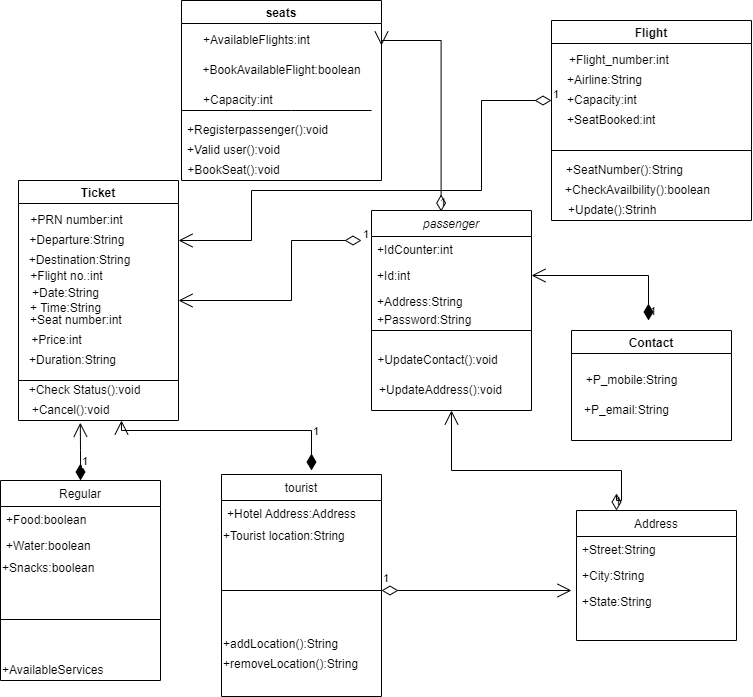

The diagram above was exported from draw.io. Its source (the exported page's mxGraphModel, read from the mxfile embedded in the PNG):
<mxGraphModel dx="1038" dy="579" grid="1" gridSize="10" guides="1" tooltips="1" connect="1" arrows="1" fold="1" page="1" pageScale="1" pageWidth="827" pageHeight="1169" math="0" shadow="0">
  <root>
    <mxCell id="WIyWlLk6GJQsqaUBKTNV-0" />
    <mxCell id="WIyWlLk6GJQsqaUBKTNV-1" parent="WIyWlLk6GJQsqaUBKTNV-0" />
    <mxCell id="zkfFHV4jXpPFQw0GAbJ--0" value="passenger" style="swimlane;fontStyle=2;align=center;verticalAlign=top;childLayout=stackLayout;horizontal=1;startSize=26;horizontalStack=0;resizeParent=1;resizeLast=0;collapsible=1;marginBottom=0;rounded=0;shadow=0;strokeWidth=1;" parent="WIyWlLk6GJQsqaUBKTNV-1" vertex="1">
      <mxGeometry x="390" y="210" width="160" height="200" as="geometry">
        <mxRectangle x="230" y="140" width="160" height="26" as="alternateBounds" />
      </mxGeometry>
    </mxCell>
    <mxCell id="zkfFHV4jXpPFQw0GAbJ--1" value="+IdCounter:int" style="text;align=left;verticalAlign=top;spacingLeft=4;spacingRight=4;overflow=hidden;rotatable=0;points=[[0,0.5],[1,0.5]];portConstraint=eastwest;" parent="zkfFHV4jXpPFQw0GAbJ--0" vertex="1">
      <mxGeometry y="26" width="160" height="26" as="geometry" />
    </mxCell>
    <mxCell id="zkfFHV4jXpPFQw0GAbJ--2" value="+Id:int" style="text;align=left;verticalAlign=top;spacingLeft=4;spacingRight=4;overflow=hidden;rotatable=0;points=[[0,0.5],[1,0.5]];portConstraint=eastwest;rounded=0;shadow=0;html=0;" parent="zkfFHV4jXpPFQw0GAbJ--0" vertex="1">
      <mxGeometry y="52" width="160" height="26" as="geometry" />
    </mxCell>
    <mxCell id="zkfFHV4jXpPFQw0GAbJ--3" value="+Address:String" style="text;align=left;verticalAlign=top;spacingLeft=4;spacingRight=4;overflow=hidden;rotatable=0;points=[[0,0.5],[1,0.5]];portConstraint=eastwest;rounded=0;shadow=0;html=0;" parent="zkfFHV4jXpPFQw0GAbJ--0" vertex="1">
      <mxGeometry y="78" width="160" height="34" as="geometry" />
    </mxCell>
    <mxCell id="zkfFHV4jXpPFQw0GAbJ--6" value="Regular" style="swimlane;fontStyle=0;align=center;verticalAlign=top;childLayout=stackLayout;horizontal=1;startSize=26;horizontalStack=0;resizeParent=1;resizeLast=0;collapsible=1;marginBottom=0;rounded=0;shadow=0;strokeWidth=1;" parent="WIyWlLk6GJQsqaUBKTNV-1" vertex="1">
      <mxGeometry x="19" y="480" width="160" height="200" as="geometry">
        <mxRectangle x="130" y="380" width="160" height="26" as="alternateBounds" />
      </mxGeometry>
    </mxCell>
    <mxCell id="zkfFHV4jXpPFQw0GAbJ--7" value="+Food:boolean" style="text;align=left;verticalAlign=top;spacingLeft=4;spacingRight=4;overflow=hidden;rotatable=0;points=[[0,0.5],[1,0.5]];portConstraint=eastwest;" parent="zkfFHV4jXpPFQw0GAbJ--6" vertex="1">
      <mxGeometry y="26" width="160" height="26" as="geometry" />
    </mxCell>
    <mxCell id="zkfFHV4jXpPFQw0GAbJ--8" value="+Water:boolean" style="text;align=left;verticalAlign=top;spacingLeft=4;spacingRight=4;overflow=hidden;rotatable=0;points=[[0,0.5],[1,0.5]];portConstraint=eastwest;rounded=0;shadow=0;html=0;" parent="zkfFHV4jXpPFQw0GAbJ--6" vertex="1">
      <mxGeometry y="52" width="160" height="26" as="geometry" />
    </mxCell>
    <mxCell id="l_eC4VizvRfahcIZO73N-19" value="+Snacks:boolean" style="text;html=1;align=left;verticalAlign=middle;resizable=0;points=[];autosize=1;strokeColor=none;fillColor=none;" parent="zkfFHV4jXpPFQw0GAbJ--6" vertex="1">
      <mxGeometry y="78" width="160" height="20" as="geometry" />
    </mxCell>
    <mxCell id="zkfFHV4jXpPFQw0GAbJ--9" value="" style="line;html=1;strokeWidth=1;align=left;verticalAlign=middle;spacingTop=-1;spacingLeft=3;spacingRight=3;rotatable=0;labelPosition=right;points=[];portConstraint=eastwest;" parent="zkfFHV4jXpPFQw0GAbJ--6" vertex="1">
      <mxGeometry y="98" width="160" height="82" as="geometry" />
    </mxCell>
    <mxCell id="QmUWu5BcLNaZU-uge1GQ-22" value="+AvailableServices" style="text;html=1;align=left;verticalAlign=middle;resizable=0;points=[];autosize=1;strokeColor=none;fillColor=none;" parent="zkfFHV4jXpPFQw0GAbJ--6" vertex="1">
      <mxGeometry y="180" width="160" height="20" as="geometry" />
    </mxCell>
    <mxCell id="zkfFHV4jXpPFQw0GAbJ--13" value="tourist" style="swimlane;fontStyle=0;align=center;verticalAlign=top;childLayout=stackLayout;horizontal=1;startSize=26;horizontalStack=0;resizeParent=1;resizeLast=0;collapsible=1;marginBottom=0;rounded=0;shadow=0;strokeWidth=1;" parent="WIyWlLk6GJQsqaUBKTNV-1" vertex="1">
      <mxGeometry x="240" y="474" width="160" height="222" as="geometry">
        <mxRectangle x="340" y="380" width="170" height="26" as="alternateBounds" />
      </mxGeometry>
    </mxCell>
    <mxCell id="zkfFHV4jXpPFQw0GAbJ--14" value="+Hotel Address:Address&#10;" style="text;align=left;verticalAlign=top;spacingLeft=4;spacingRight=4;overflow=hidden;rotatable=0;points=[[0,0.5],[1,0.5]];portConstraint=eastwest;" parent="zkfFHV4jXpPFQw0GAbJ--13" vertex="1">
      <mxGeometry y="26" width="160" height="26" as="geometry" />
    </mxCell>
    <mxCell id="l_eC4VizvRfahcIZO73N-21" value="+Tourist location:String" style="text;html=1;align=left;verticalAlign=middle;resizable=0;points=[];autosize=1;strokeColor=none;fillColor=none;" parent="zkfFHV4jXpPFQw0GAbJ--13" vertex="1">
      <mxGeometry y="52" width="160" height="20" as="geometry" />
    </mxCell>
    <mxCell id="zkfFHV4jXpPFQw0GAbJ--15" value="" style="line;html=1;strokeWidth=1;align=left;verticalAlign=middle;spacingTop=-1;spacingLeft=3;spacingRight=3;rotatable=0;labelPosition=right;points=[];portConstraint=eastwest;" parent="zkfFHV4jXpPFQw0GAbJ--13" vertex="1">
      <mxGeometry y="72" width="160" height="88" as="geometry" />
    </mxCell>
    <mxCell id="l_eC4VizvRfahcIZO73N-22" value="+addLocation():String" style="text;html=1;align=left;verticalAlign=middle;resizable=0;points=[];autosize=1;strokeColor=none;fillColor=none;" parent="zkfFHV4jXpPFQw0GAbJ--13" vertex="1">
      <mxGeometry y="160" width="160" height="20" as="geometry" />
    </mxCell>
    <mxCell id="l_eC4VizvRfahcIZO73N-23" value="+removeLocation():String" style="text;html=1;align=left;verticalAlign=middle;resizable=0;points=[];autosize=1;strokeColor=none;fillColor=none;" parent="zkfFHV4jXpPFQw0GAbJ--13" vertex="1">
      <mxGeometry y="180" width="160" height="20" as="geometry" />
    </mxCell>
    <mxCell id="zkfFHV4jXpPFQw0GAbJ--17" value="Address" style="swimlane;fontStyle=0;align=center;verticalAlign=top;childLayout=stackLayout;horizontal=1;startSize=26;horizontalStack=0;resizeParent=1;resizeLast=0;collapsible=1;marginBottom=0;rounded=0;shadow=0;strokeWidth=1;" parent="WIyWlLk6GJQsqaUBKTNV-1" vertex="1">
      <mxGeometry x="595" y="510" width="160" height="130" as="geometry">
        <mxRectangle x="550" y="140" width="160" height="26" as="alternateBounds" />
      </mxGeometry>
    </mxCell>
    <mxCell id="zkfFHV4jXpPFQw0GAbJ--18" value="+Street:String" style="text;align=left;verticalAlign=top;spacingLeft=4;spacingRight=4;overflow=hidden;rotatable=0;points=[[0,0.5],[1,0.5]];portConstraint=eastwest;" parent="zkfFHV4jXpPFQw0GAbJ--17" vertex="1">
      <mxGeometry y="26" width="160" height="26" as="geometry" />
    </mxCell>
    <mxCell id="zkfFHV4jXpPFQw0GAbJ--19" value="+City:String" style="text;align=left;verticalAlign=top;spacingLeft=4;spacingRight=4;overflow=hidden;rotatable=0;points=[[0,0.5],[1,0.5]];portConstraint=eastwest;rounded=0;shadow=0;html=0;" parent="zkfFHV4jXpPFQw0GAbJ--17" vertex="1">
      <mxGeometry y="52" width="160" height="26" as="geometry" />
    </mxCell>
    <mxCell id="zkfFHV4jXpPFQw0GAbJ--20" value="+State:String" style="text;align=left;verticalAlign=top;spacingLeft=4;spacingRight=4;overflow=hidden;rotatable=0;points=[[0,0.5],[1,0.5]];portConstraint=eastwest;rounded=0;shadow=0;html=0;" parent="zkfFHV4jXpPFQw0GAbJ--17" vertex="1">
      <mxGeometry y="78" width="160" height="26" as="geometry" />
    </mxCell>
    <mxCell id="l_eC4VizvRfahcIZO73N-3" value="Ticket" style="swimlane;" parent="WIyWlLk6GJQsqaUBKTNV-1" vertex="1">
      <mxGeometry x="37" y="180" width="160" height="240" as="geometry" />
    </mxCell>
    <mxCell id="l_eC4VizvRfahcIZO73N-4" value="+PRN number:int" style="text;html=1;align=center;verticalAlign=middle;resizable=0;points=[];autosize=1;strokeColor=none;fillColor=none;" parent="l_eC4VizvRfahcIZO73N-3" vertex="1">
      <mxGeometry x="3" y="30" width="110" height="20" as="geometry" />
    </mxCell>
    <mxCell id="l_eC4VizvRfahcIZO73N-5" value="+Departure:String&amp;nbsp;" style="text;html=1;align=center;verticalAlign=middle;resizable=0;points=[];autosize=1;strokeColor=none;fillColor=none;" parent="l_eC4VizvRfahcIZO73N-3" vertex="1">
      <mxGeometry x="5" y="50" width="110" height="20" as="geometry" />
    </mxCell>
    <mxCell id="l_eC4VizvRfahcIZO73N-7" value="+Destination:String" style="text;html=1;align=center;verticalAlign=middle;resizable=0;points=[];autosize=1;strokeColor=none;fillColor=none;" parent="l_eC4VizvRfahcIZO73N-3" vertex="1">
      <mxGeometry x="1" y="70" width="120" height="20" as="geometry" />
    </mxCell>
    <mxCell id="l_eC4VizvRfahcIZO73N-8" value="+Flight no.:int" style="text;html=1;align=center;verticalAlign=middle;resizable=0;points=[];autosize=1;strokeColor=none;fillColor=none;" parent="l_eC4VizvRfahcIZO73N-3" vertex="1">
      <mxGeometry x="3" y="86" width="90" height="20" as="geometry" />
    </mxCell>
    <mxCell id="l_eC4VizvRfahcIZO73N-9" value="+Date:String&lt;br&gt;+ Time:String" style="text;html=1;align=center;verticalAlign=middle;resizable=0;points=[];autosize=1;strokeColor=none;fillColor=none;" parent="l_eC4VizvRfahcIZO73N-3" vertex="1">
      <mxGeometry x="2" y="105" width="90" height="30" as="geometry" />
    </mxCell>
    <mxCell id="l_eC4VizvRfahcIZO73N-10" value="+Seat number:int&amp;nbsp;" style="text;html=1;align=center;verticalAlign=middle;resizable=0;points=[];autosize=1;strokeColor=none;fillColor=none;" parent="l_eC4VizvRfahcIZO73N-3" vertex="1">
      <mxGeometry x="4" y="130" width="110" height="20" as="geometry" />
    </mxCell>
    <mxCell id="l_eC4VizvRfahcIZO73N-11" value="+Price:int" style="text;html=1;align=center;verticalAlign=middle;resizable=0;points=[];autosize=1;strokeColor=none;fillColor=none;" parent="l_eC4VizvRfahcIZO73N-3" vertex="1">
      <mxGeometry x="3" y="150" width="70" height="20" as="geometry" />
    </mxCell>
    <mxCell id="l_eC4VizvRfahcIZO73N-14" value="" style="endArrow=none;html=1;rounded=0;" parent="l_eC4VizvRfahcIZO73N-3" edge="1">
      <mxGeometry width="50" height="50" relative="1" as="geometry">
        <mxPoint y="200" as="sourcePoint" />
        <mxPoint x="160" y="200" as="targetPoint" />
        <Array as="points" />
      </mxGeometry>
    </mxCell>
    <mxCell id="l_eC4VizvRfahcIZO73N-15" value="+Check Status():void" style="text;html=1;align=center;verticalAlign=middle;resizable=0;points=[];autosize=1;strokeColor=none;fillColor=none;" parent="l_eC4VizvRfahcIZO73N-3" vertex="1">
      <mxGeometry x="1" y="200" width="130" height="20" as="geometry" />
    </mxCell>
    <mxCell id="l_eC4VizvRfahcIZO73N-17" value="+Cancel():void" style="text;html=1;align=center;verticalAlign=middle;resizable=0;points=[];autosize=1;strokeColor=none;fillColor=none;" parent="l_eC4VizvRfahcIZO73N-3" vertex="1">
      <mxGeometry x="7" y="220" width="90" height="20" as="geometry" />
    </mxCell>
    <mxCell id="l_eC4VizvRfahcIZO73N-16" value="+Duration:String" style="text;html=1;align=center;verticalAlign=middle;resizable=0;points=[];autosize=1;strokeColor=none;fillColor=none;" parent="l_eC4VizvRfahcIZO73N-3" vertex="1">
      <mxGeometry x="4" y="170" width="100" height="20" as="geometry" />
    </mxCell>
    <mxCell id="l_eC4VizvRfahcIZO73N-24" value="Flight" style="swimlane;" parent="WIyWlLk6GJQsqaUBKTNV-1" vertex="1">
      <mxGeometry x="570" y="20" width="200" height="200" as="geometry" />
    </mxCell>
    <mxCell id="l_eC4VizvRfahcIZO73N-25" value="+Flight_number:int" style="text;html=1;align=left;verticalAlign=middle;resizable=0;points=[];autosize=1;strokeColor=none;fillColor=none;" parent="l_eC4VizvRfahcIZO73N-24" vertex="1">
      <mxGeometry x="16" y="30" width="120" height="20" as="geometry" />
    </mxCell>
    <mxCell id="l_eC4VizvRfahcIZO73N-26" value="+Airline:String" style="text;html=1;align=left;verticalAlign=middle;resizable=0;points=[];autosize=1;strokeColor=none;fillColor=none;" parent="l_eC4VizvRfahcIZO73N-24" vertex="1">
      <mxGeometry x="14" y="50" width="90" height="20" as="geometry" />
    </mxCell>
    <mxCell id="l_eC4VizvRfahcIZO73N-27" value="+Capacity:int" style="text;html=1;align=left;verticalAlign=middle;resizable=0;points=[];autosize=1;strokeColor=none;fillColor=none;" parent="l_eC4VizvRfahcIZO73N-24" vertex="1">
      <mxGeometry x="14" y="70" width="90" height="20" as="geometry" />
    </mxCell>
    <mxCell id="l_eC4VizvRfahcIZO73N-28" value="+SeatBooked:int" style="text;html=1;align=left;verticalAlign=middle;resizable=0;points=[];autosize=1;strokeColor=none;fillColor=none;" parent="l_eC4VizvRfahcIZO73N-24" vertex="1">
      <mxGeometry x="14" y="90" width="100" height="20" as="geometry" />
    </mxCell>
    <mxCell id="l_eC4VizvRfahcIZO73N-29" value="+SeatNumber():String" style="text;html=1;align=center;verticalAlign=middle;resizable=0;points=[];autosize=1;strokeColor=none;fillColor=none;" parent="l_eC4VizvRfahcIZO73N-24" vertex="1">
      <mxGeometry x="8" y="140" width="130" height="20" as="geometry" />
    </mxCell>
    <mxCell id="l_eC4VizvRfahcIZO73N-30" value="" style="endArrow=none;html=1;rounded=0;" parent="l_eC4VizvRfahcIZO73N-24" edge="1">
      <mxGeometry width="50" height="50" relative="1" as="geometry">
        <mxPoint y="130" as="sourcePoint" />
        <mxPoint x="200" y="130" as="targetPoint" />
      </mxGeometry>
    </mxCell>
    <mxCell id="l_eC4VizvRfahcIZO73N-32" value="+Update():Strinh" style="text;html=1;align=left;verticalAlign=middle;resizable=0;points=[];autosize=1;strokeColor=none;fillColor=none;" parent="l_eC4VizvRfahcIZO73N-24" vertex="1">
      <mxGeometry x="15" y="180" width="100" height="20" as="geometry" />
    </mxCell>
    <mxCell id="l_eC4VizvRfahcIZO73N-31" value="+CheckAvailbility():boolean" style="text;html=1;align=center;verticalAlign=middle;resizable=0;points=[];autosize=1;strokeColor=none;fillColor=none;" parent="l_eC4VizvRfahcIZO73N-24" vertex="1">
      <mxGeometry x="6" y="160" width="160" height="20" as="geometry" />
    </mxCell>
    <mxCell id="QmUWu5BcLNaZU-uge1GQ-1" value="Contact" style="swimlane;" parent="WIyWlLk6GJQsqaUBKTNV-1" vertex="1">
      <mxGeometry x="590" y="330" width="160" height="110" as="geometry" />
    </mxCell>
    <mxCell id="QmUWu5BcLNaZU-uge1GQ-19" value="+P_email:String" style="text;html=1;align=center;verticalAlign=middle;resizable=0;points=[];autosize=1;strokeColor=none;fillColor=none;" parent="QmUWu5BcLNaZU-uge1GQ-1" vertex="1">
      <mxGeometry x="5" y="70" width="100" height="20" as="geometry" />
    </mxCell>
    <mxCell id="QmUWu5BcLNaZU-uge1GQ-2" value="seats" style="swimlane;" parent="WIyWlLk6GJQsqaUBKTNV-1" vertex="1">
      <mxGeometry x="200" width="200" height="180" as="geometry" />
    </mxCell>
    <mxCell id="QmUWu5BcLNaZU-uge1GQ-3" value="+AvailableFlights:int" style="text;html=1;align=left;verticalAlign=middle;resizable=0;points=[];autosize=1;strokeColor=none;fillColor=none;" parent="QmUWu5BcLNaZU-uge1GQ-2" vertex="1">
      <mxGeometry x="20" y="30" width="120" height="20" as="geometry" />
    </mxCell>
    <mxCell id="QmUWu5BcLNaZU-uge1GQ-6" value="+BookAvailableFlight:boolean" style="text;html=1;align=center;verticalAlign=middle;resizable=0;points=[];autosize=1;strokeColor=none;fillColor=none;" parent="QmUWu5BcLNaZU-uge1GQ-2" vertex="1">
      <mxGeometry x="15" y="60" width="170" height="20" as="geometry" />
    </mxCell>
    <mxCell id="QmUWu5BcLNaZU-uge1GQ-7" value="+Capacity:int" style="text;html=1;align=left;verticalAlign=middle;resizable=0;points=[];autosize=1;strokeColor=none;fillColor=none;" parent="QmUWu5BcLNaZU-uge1GQ-2" vertex="1">
      <mxGeometry x="20" y="90" width="90" height="20" as="geometry" />
    </mxCell>
    <mxCell id="5a0a0cO6KMkrNemQUXTO-4" value="+Valid user():void" style="text;html=1;align=center;verticalAlign=middle;resizable=0;points=[];autosize=1;strokeColor=none;fillColor=none;" vertex="1" parent="QmUWu5BcLNaZU-uge1GQ-2">
      <mxGeometry x="-3" y="140" width="110" height="20" as="geometry" />
    </mxCell>
    <mxCell id="5a0a0cO6KMkrNemQUXTO-5" value="+BookSeat():void" style="text;html=1;align=center;verticalAlign=middle;resizable=0;points=[];autosize=1;strokeColor=none;fillColor=none;" vertex="1" parent="QmUWu5BcLNaZU-uge1GQ-2">
      <mxGeometry x="-3" y="160" width="110" height="20" as="geometry" />
    </mxCell>
    <mxCell id="QmUWu5BcLNaZU-uge1GQ-8" value="" style="endArrow=none;html=1;rounded=0;" parent="WIyWlLk6GJQsqaUBKTNV-1" edge="1">
      <mxGeometry width="50" height="50" relative="1" as="geometry">
        <mxPoint x="200" y="110" as="sourcePoint" />
        <mxPoint x="390" y="110" as="targetPoint" />
        <Array as="points">
          <mxPoint x="310" y="110" />
        </Array>
      </mxGeometry>
    </mxCell>
    <mxCell id="QmUWu5BcLNaZU-uge1GQ-11" value="" style="endArrow=none;html=1;rounded=0;" parent="WIyWlLk6GJQsqaUBKTNV-1" edge="1">
      <mxGeometry width="50" height="50" relative="1" as="geometry">
        <mxPoint x="390" y="330" as="sourcePoint" />
        <mxPoint x="550" y="330" as="targetPoint" />
      </mxGeometry>
    </mxCell>
    <mxCell id="QmUWu5BcLNaZU-uge1GQ-12" value="+UpdateContact():void" style="text;html=1;align=center;verticalAlign=middle;resizable=0;points=[];autosize=1;strokeColor=none;fillColor=none;" parent="WIyWlLk6GJQsqaUBKTNV-1" vertex="1">
      <mxGeometry x="386" y="350" width="140" height="20" as="geometry" />
    </mxCell>
    <mxCell id="QmUWu5BcLNaZU-uge1GQ-13" value="+UpdateAddress():void" style="text;html=1;align=center;verticalAlign=middle;resizable=0;points=[];autosize=1;strokeColor=none;fillColor=none;" parent="WIyWlLk6GJQsqaUBKTNV-1" vertex="1">
      <mxGeometry x="389" y="380" width="140" height="20" as="geometry" />
    </mxCell>
    <mxCell id="QmUWu5BcLNaZU-uge1GQ-17" value="+P_mobile:String" style="text;html=1;align=center;verticalAlign=middle;resizable=0;points=[];autosize=1;strokeColor=none;fillColor=none;" parent="WIyWlLk6GJQsqaUBKTNV-1" vertex="1">
      <mxGeometry x="595" y="370" width="110" height="20" as="geometry" />
    </mxCell>
    <mxCell id="QmUWu5BcLNaZU-uge1GQ-23" value="1" style="endArrow=open;html=1;endSize=12;startArrow=diamondThin;startSize=14;startFill=1;edgeStyle=orthogonalEdgeStyle;align=left;verticalAlign=bottom;rounded=0;entryX=0.609;entryY=1.11;entryDx=0;entryDy=0;entryPerimeter=0;exitX=0.5;exitY=0;exitDx=0;exitDy=0;" parent="WIyWlLk6GJQsqaUBKTNV-1" source="zkfFHV4jXpPFQw0GAbJ--6" target="l_eC4VizvRfahcIZO73N-17" edge="1">
      <mxGeometry x="-0.6552" relative="1" as="geometry">
        <mxPoint x="130" y="430" as="sourcePoint" />
        <mxPoint x="290" y="430" as="targetPoint" />
        <mxPoint as="offset" />
      </mxGeometry>
    </mxCell>
    <mxCell id="QmUWu5BcLNaZU-uge1GQ-25" value="1" style="endArrow=open;html=1;endSize=12;startArrow=diamondThin;startSize=14;startFill=1;edgeStyle=orthogonalEdgeStyle;align=left;verticalAlign=bottom;rounded=0;" parent="WIyWlLk6GJQsqaUBKTNV-1" edge="1">
      <mxGeometry x="-0.75" relative="1" as="geometry">
        <mxPoint x="330" y="470" as="sourcePoint" />
        <mxPoint x="140" y="420" as="targetPoint" />
        <Array as="points">
          <mxPoint x="330" y="430" />
          <mxPoint x="140" y="430" />
        </Array>
        <mxPoint as="offset" />
      </mxGeometry>
    </mxCell>
    <mxCell id="QmUWu5BcLNaZU-uge1GQ-28" value="1" style="endArrow=open;html=1;endSize=12;startArrow=diamondThin;startSize=14;startFill=0;edgeStyle=orthogonalEdgeStyle;align=left;verticalAlign=bottom;rounded=0;" parent="WIyWlLk6GJQsqaUBKTNV-1" source="zkfFHV4jXpPFQw0GAbJ--15" edge="1">
      <mxGeometry x="-1" y="3" relative="1" as="geometry">
        <mxPoint x="414" y="610" as="sourcePoint" />
        <mxPoint x="590" y="590" as="targetPoint" />
      </mxGeometry>
    </mxCell>
    <mxCell id="QmUWu5BcLNaZU-uge1GQ-32" value="1" style="endArrow=open;html=1;endSize=12;startArrow=diamondThin;startSize=14;startFill=0;edgeStyle=orthogonalEdgeStyle;align=left;verticalAlign=bottom;rounded=0;entryX=1;entryY=0.5;entryDx=0;entryDy=0;" parent="WIyWlLk6GJQsqaUBKTNV-1" target="l_eC4VizvRfahcIZO73N-3" edge="1">
      <mxGeometry x="-1" y="3" relative="1" as="geometry">
        <mxPoint x="380" y="240" as="sourcePoint" />
        <mxPoint x="377" y="370" as="targetPoint" />
        <Array as="points">
          <mxPoint x="310" y="240" />
          <mxPoint x="310" y="300" />
        </Array>
      </mxGeometry>
    </mxCell>
    <mxCell id="QmUWu5BcLNaZU-uge1GQ-33" value="1" style="endArrow=open;html=1;endSize=12;startArrow=diamondThin;startSize=14;startFill=1;edgeStyle=orthogonalEdgeStyle;align=left;verticalAlign=bottom;rounded=0;entryX=1;entryY=0.5;entryDx=0;entryDy=0;labelBackgroundColor=none;" parent="WIyWlLk6GJQsqaUBKTNV-1" target="zkfFHV4jXpPFQw0GAbJ--2" edge="1">
      <mxGeometry x="-1" relative="1" as="geometry">
        <mxPoint x="667" y="320" as="sourcePoint" />
        <mxPoint x="827" y="320" as="targetPoint" />
        <Array as="points">
          <mxPoint x="667" y="275" />
        </Array>
        <mxPoint as="offset" />
      </mxGeometry>
    </mxCell>
    <mxCell id="QmUWu5BcLNaZU-uge1GQ-34" value="1" style="endArrow=open;html=1;endSize=12;startArrow=diamondThin;startSize=14;startFill=0;edgeStyle=orthogonalEdgeStyle;align=left;verticalAlign=bottom;rounded=0;labelBackgroundColor=none;entryX=0.5;entryY=1;entryDx=0;entryDy=0;exitX=0.25;exitY=0;exitDx=0;exitDy=0;" parent="WIyWlLk6GJQsqaUBKTNV-1" source="zkfFHV4jXpPFQw0GAbJ--17" target="zkfFHV4jXpPFQw0GAbJ--0" edge="1">
      <mxGeometry x="-1" y="3" relative="1" as="geometry">
        <mxPoint x="640" y="500" as="sourcePoint" />
        <mxPoint x="800" y="480" as="targetPoint" />
        <Array as="points">
          <mxPoint x="635" y="500" />
          <mxPoint x="640" y="500" />
          <mxPoint x="640" y="470" />
          <mxPoint x="470" y="470" />
        </Array>
      </mxGeometry>
    </mxCell>
    <mxCell id="QmUWu5BcLNaZU-uge1GQ-36" value="1" style="endArrow=open;html=1;endSize=12;startArrow=diamondThin;startSize=14;startFill=0;edgeStyle=orthogonalEdgeStyle;align=left;verticalAlign=bottom;rounded=0;labelBackgroundColor=none;entryX=1;entryY=0.25;entryDx=0;entryDy=0;" parent="WIyWlLk6GJQsqaUBKTNV-1" target="l_eC4VizvRfahcIZO73N-3" edge="1">
      <mxGeometry x="-1" y="3" relative="1" as="geometry">
        <mxPoint x="570" y="100" as="sourcePoint" />
        <mxPoint x="270" y="270" as="targetPoint" />
        <Array as="points">
          <mxPoint x="500" y="100" />
          <mxPoint x="500" y="190" />
          <mxPoint x="270" y="190" />
          <mxPoint x="270" y="240" />
        </Array>
      </mxGeometry>
    </mxCell>
    <mxCell id="QmUWu5BcLNaZU-uge1GQ-37" value="1" style="endArrow=open;html=1;endSize=12;startArrow=diamondThin;startSize=14;startFill=0;edgeStyle=orthogonalEdgeStyle;align=left;verticalAlign=bottom;rounded=0;labelBackgroundColor=none;entryX=1;entryY=0.25;entryDx=0;entryDy=0;exitX=0.435;exitY=0.005;exitDx=0;exitDy=0;exitPerimeter=0;" parent="WIyWlLk6GJQsqaUBKTNV-1" source="zkfFHV4jXpPFQw0GAbJ--0" target="QmUWu5BcLNaZU-uge1GQ-2" edge="1">
      <mxGeometry x="-1" y="3" relative="1" as="geometry">
        <mxPoint x="460" y="170" as="sourcePoint" />
        <mxPoint x="450" y="40" as="targetPoint" />
        <Array as="points">
          <mxPoint x="460" y="40" />
        </Array>
      </mxGeometry>
    </mxCell>
    <mxCell id="5a0a0cO6KMkrNemQUXTO-0" value="+Password:String" style="text;html=1;align=left;verticalAlign=middle;resizable=0;points=[];autosize=1;strokeColor=none;fillColor=none;" vertex="1" parent="WIyWlLk6GJQsqaUBKTNV-1">
      <mxGeometry x="394" y="310" width="110" height="20" as="geometry" />
    </mxCell>
    <mxCell id="5a0a0cO6KMkrNemQUXTO-3" value="+Registerpassenger():void" style="text;html=1;align=center;verticalAlign=middle;resizable=0;points=[];autosize=1;strokeColor=none;fillColor=none;" vertex="1" parent="WIyWlLk6GJQsqaUBKTNV-1">
      <mxGeometry x="196" y="120" width="160" height="20" as="geometry" />
    </mxCell>
  </root>
</mxGraphModel>